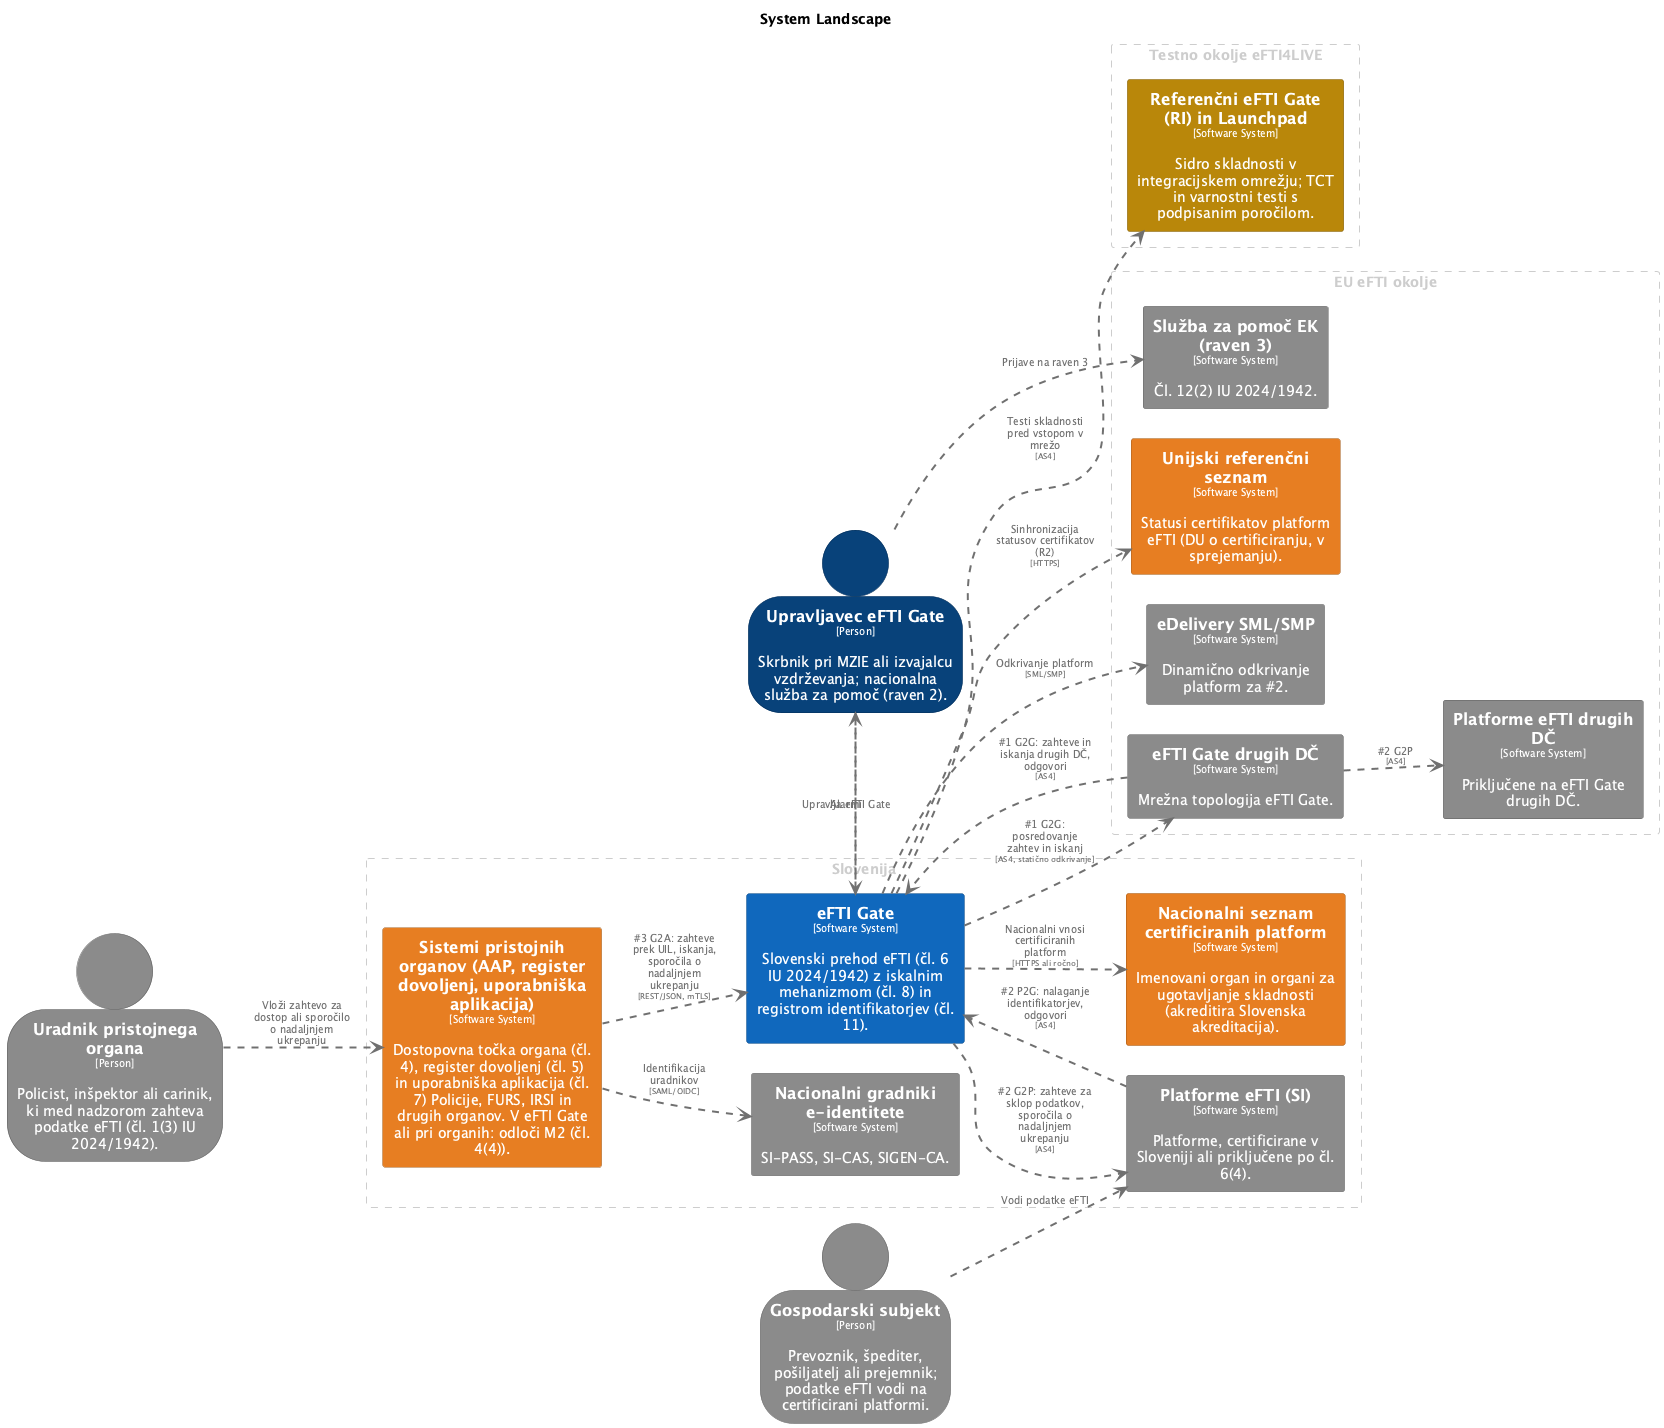

The diagram above was rendered by PlantUML. Its source (embedded in the PNG):
@startuml
set separator none
title System Landscape

left to right direction
skinparam ranksep 60
skinparam nodesep 30

skinparam {
  arrowFontSize 10
  defaultTextAlignment center
  wrapWidth 200
  maxMessageSize 100
}

hide stereotype

skinparam person<<Gospodarskisubjekt>> {
  BackgroundColor #8a8a8a
  FontColor #ffffff
  BorderColor #606060
  shadowing false
}
skinparam rectangle<<Nacionalnigradnikieidentitete>> {
  BackgroundColor #8a8a8a
  FontColor #ffffff
  BorderColor #606060
  shadowing false
}
skinparam rectangle<<Nacionalniseznamcertificiranihplatform>> {
  BackgroundColor #e67e22
  FontColor #ffffff
  BorderColor #a15817
  shadowing false
}
skinparam rectangle<<PlatformeeFTISI>> {
  BackgroundColor #8a8a8a
  FontColor #ffffff
  BorderColor #606060
  shadowing false
}
skinparam rectangle<<PlatformeeFTIdrugihDČ>> {
  BackgroundColor #8a8a8a
  FontColor #ffffff
  BorderColor #606060
  shadowing false
}
skinparam rectangle<<ReferenčnieFTIGateRIinLaunchpad>> {
  BackgroundColor #b8860b
  FontColor #ffffff
  BorderColor #805d07
  shadowing false
}
skinparam rectangle<<SistemipristojnihorganovAAPregisterdovoljenjuporabniškaaplikacija>> {
  BackgroundColor #e67e22
  FontColor #ffffff
  BorderColor #a15817
  shadowing false
}
skinparam rectangle<<SlužbazapomočEKraven3>> {
  BackgroundColor #8a8a8a
  FontColor #ffffff
  BorderColor #606060
  shadowing false
}
skinparam rectangle<<Unijskireferenčniseznam>> {
  BackgroundColor #e67e22
  FontColor #ffffff
  BorderColor #a15817
  shadowing false
}
skinparam person<<UpravljaveceFTIGate>> {
  BackgroundColor #08427b
  FontColor #ffffff
  BorderColor #052e56
  shadowing false
}
skinparam person<<Uradnikpristojnegaorgana>> {
  BackgroundColor #8a8a8a
  FontColor #ffffff
  BorderColor #606060
  shadowing false
}
skinparam rectangle<<eDeliverySMLSMP>> {
  BackgroundColor #8a8a8a
  FontColor #ffffff
  BorderColor #606060
  shadowing false
}
skinparam rectangle<<eFTIGate>> {
  BackgroundColor #1168bd
  FontColor #ffffff
  BorderColor #0b4884
  shadowing false
}
skinparam rectangle<<eFTIGatedrugihDČ>> {
  BackgroundColor #8a8a8a
  FontColor #ffffff
  BorderColor #606060
  shadowing false
}

rectangle "EU eFTI okolje" <<group1>> as group1 {
  skinparam RectangleBorderColor<<group1>> #cccccc
  skinparam RectangleFontColor<<group1>> #cccccc
  skinparam RectangleBorderStyle<<group1>> dashed

  rectangle "==eFTI Gate drugih DČ\n<size:10>[Software System]</size>\n\nMrežna topologija eFTI Gate." <<eFTIGatedrugihDČ>> as eFTIGatedrugihDČ
  rectangle "==Unijski referenčni seznam\n<size:10>[Software System]</size>\n\nStatusi certifikatov platform eFTI (DU o certificiranju, v sprejemanju)." <<Unijskireferenčniseznam>> as Unijskireferenčniseznam
  rectangle "==eDelivery SML/SMP\n<size:10>[Software System]</size>\n\nDinamično odkrivanje platform za #2." <<eDeliverySMLSMP>> as eDeliverySMLSMP
  rectangle "==Platforme eFTI drugih DČ\n<size:10>[Software System]</size>\n\nPriključene na eFTI Gate drugih DČ." <<PlatformeeFTIdrugihDČ>> as PlatformeeFTIdrugihDČ
  rectangle "==Služba za pomoč EK (raven 3)\n<size:10>[Software System]</size>\n\nČl. 12(2) IU 2024/1942." <<SlužbazapomočEKraven3>> as SlužbazapomočEKraven3
}

rectangle "Slovenija" <<group2>> as group2 {
  skinparam RectangleBorderColor<<group2>> #cccccc
  skinparam RectangleFontColor<<group2>> #cccccc
  skinparam RectangleBorderStyle<<group2>> dashed

  rectangle "==Sistemi pristojnih organov (AAP, register dovoljenj, uporabniška aplikacija)\n<size:10>[Software System]</size>\n\nDostopovna točka organa (čl. 4), register dovoljenj (čl. 5) in uporabniška aplikacija (čl. 7) Policije, FURS, IRSI in drugih organov. V eFTI Gate ali pri organih: odloči M2 (čl. 4(4))." <<SistemipristojnihorganovAAPregisterdovoljenjuporabniškaaplikacija>> as SistemipristojnihorganovAAPregisterdovoljenjuporabniškaaplikacija
  rectangle "==Platforme eFTI (SI)\n<size:10>[Software System]</size>\n\nPlatforme, certificirane v Sloveniji ali priključene po čl. 6(4)." <<PlatformeeFTISI>> as PlatformeeFTISI
  rectangle "==Nacionalni gradniki e-identitete\n<size:10>[Software System]</size>\n\nSI-PASS, SI-CAS, SIGEN-CA." <<Nacionalnigradnikieidentitete>> as Nacionalnigradnikieidentitete
  rectangle "==Nacionalni seznam certificiranih platform\n<size:10>[Software System]</size>\n\nImenovani organ in organi za ugotavljanje skladnosti (akreditira Slovenska akreditacija)." <<Nacionalniseznamcertificiranihplatform>> as Nacionalniseznamcertificiranihplatform
  rectangle "==eFTI Gate\n<size:10>[Software System]</size>\n\nSlovenski prehod eFTI (čl. 6 IU 2024/1942) z iskalnim mehanizmom (čl. 8) in registrom identifikatorjev (čl. 11)." <<eFTIGate>> as eFTIGate
}

rectangle "Testno okolje eFTI4LIVE" <<group3>> as group3 {
  skinparam RectangleBorderColor<<group3>> #cccccc
  skinparam RectangleFontColor<<group3>> #cccccc
  skinparam RectangleBorderStyle<<group3>> dashed

  rectangle "==Referenčni eFTI Gate (RI) in Launchpad\n<size:10>[Software System]</size>\n\nSidro skladnosti v integracijskem omrežju; TCT in varnostni testi s podpisanim poročilom." <<ReferenčnieFTIGateRIinLaunchpad>> as ReferenčnieFTIGateRIinLaunchpad
}

person "==Uradnik pristojnega organa\n<size:10>[Person]</size>\n\nPolicist, inšpektor ali carinik, ki med nadzorom zahteva podatke eFTI (čl. 1(3) IU 2024/1942)." <<Uradnikpristojnegaorgana>> as Uradnikpristojnegaorgana
person "==Upravljavec eFTI Gate\n<size:10>[Person]</size>\n\nSkrbnik pri MZIE ali izvajalcu vzdrževanja; nacionalna služba za pomoč (raven 2)." <<UpravljaveceFTIGate>> as UpravljaveceFTIGate
person "==Gospodarski subjekt\n<size:10>[Person]</size>\n\nPrevoznik, špediter, pošiljatelj ali prejemnik; podatke eFTI vodi na certificirani platformi." <<Gospodarskisubjekt>> as Gospodarskisubjekt

Uradnikpristojnegaorgana .[#707070,thickness=2].> SistemipristojnihorganovAAPregisterdovoljenjuporabniškaaplikacija : "<color:#707070>Vloži zahtevo za dostop ali sporočilo o nadaljnjem ukrepanju"
Gospodarskisubjekt .[#707070,thickness=2].> PlatformeeFTISI : "<color:#707070>Vodi podatke eFTI"
UpravljaveceFTIGate .[#707070,thickness=2].> eFTIGate : "<color:#707070>Upravlja eFTI Gate"
eFTIGate .[#707070,thickness=2].> UpravljaveceFTIGate : "<color:#707070>Alarmi"
UpravljaveceFTIGate .[#707070,thickness=2].> SlužbazapomočEKraven3 : "<color:#707070>Prijave na raven 3"
SistemipristojnihorganovAAPregisterdovoljenjuporabniškaaplikacija .[#707070,thickness=2].> eFTIGate : "<color:#707070>#3 G2A: zahteve prek UIL, iskanja, sporočila o nadaljnjem ukrepanju\n<color:#707070><size:8>[REST/JSON, mTLS]</size>"
SistemipristojnihorganovAAPregisterdovoljenjuporabniškaaplikacija .[#707070,thickness=2].> Nacionalnigradnikieidentitete : "<color:#707070>Identifikacija uradnikov\n<color:#707070><size:8>[SAML/OIDC]</size>"
eFTIGate .[#707070,thickness=2].> PlatformeeFTISI : "<color:#707070>#2 G2P: zahteve za sklop podatkov, sporočila o nadaljnjem ukrepanju\n<color:#707070><size:8>[AS4]</size>"
PlatformeeFTISI .[#707070,thickness=2].> eFTIGate : "<color:#707070>#2 P2G: nalaganje identifikatorjev, odgovori\n<color:#707070><size:8>[AS4]</size>"
eFTIGate .[#707070,thickness=2].> eFTIGatedrugihDČ : "<color:#707070>#1 G2G: posredovanje zahtev in iskanj\n<color:#707070><size:8>[AS4, statično odkrivanje]</size>"
eFTIGatedrugihDČ .[#707070,thickness=2].> eFTIGate : "<color:#707070>#1 G2G: zahteve in iskanja drugih DČ, odgovori\n<color:#707070><size:8>[AS4]</size>"
eFTIGatedrugihDČ .[#707070,thickness=2].> PlatformeeFTIdrugihDČ : "<color:#707070>#2 G2P\n<color:#707070><size:8>[AS4]</size>"
eFTIGate .[#707070,thickness=2].> eDeliverySMLSMP : "<color:#707070>Odkrivanje platform\n<color:#707070><size:8>[SML/SMP]</size>"
eFTIGate .[#707070,thickness=2].> Unijskireferenčniseznam : "<color:#707070>Sinhronizacija statusov certifikatov (R2)\n<color:#707070><size:8>[HTTPS]</size>"
eFTIGate .[#707070,thickness=2].> Nacionalniseznamcertificiranihplatform : "<color:#707070>Nacionalni vnosi certificiranih platform\n<color:#707070><size:8>[HTTPS ali ročno]</size>"
eFTIGate .[#707070,thickness=2].> ReferenčnieFTIGateRIinLaunchpad : "<color:#707070>Testi skladnosti pred vstopom v mrežo\n<color:#707070><size:8>[AS4]</size>"
@enduml